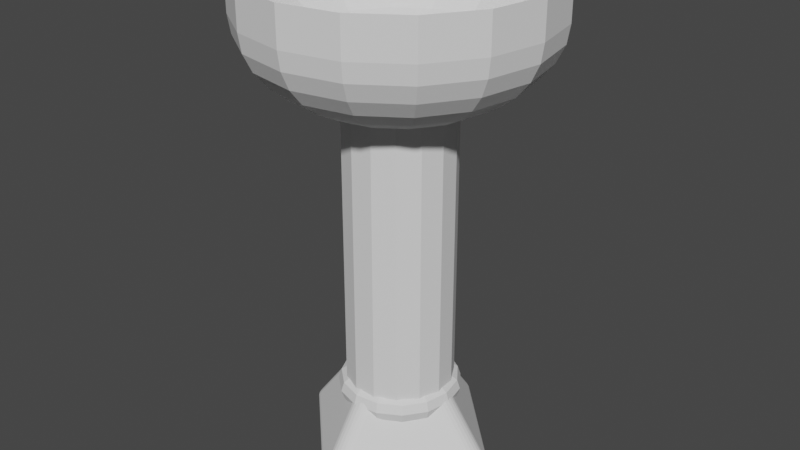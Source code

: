 # Source: recipient.blend  (saved by Blender 2.93.21; exported with 4.5.12 LTS)
import bpy
from mathutils import Matrix  # noqa: F401  (used for matrix-valued properties, if any)

bpy.ops.wm.read_factory_settings(use_empty=True)
scene = bpy.context.scene
scene.name = 'Scene'

# ---- world
world_world = bpy.data.worlds.new('World'); scene.world = world_world
world_world.use_nodes = True; world_world.node_tree.nodes.clear()
_N = world_world.node_tree.nodes; _L = world_world.node_tree.links
n0 = _N.new('ShaderNodeOutputWorld'); n0.name = 'World Output'; n0.location = (300, 300)
n1 = _N.new('ShaderNodeBackground'); n1.name = 'Background'; n1.location = (10, 300)
n1.inputs[0].default_value = (0.05088, 0.05088, 0.05088, 1.0)
_L.new(n1.outputs[0], n0.inputs[0])
n0.is_active_output = True
world_world.color = (0.05088, 0.05088, 0.05088)
world_world.use_sun_shadow = False
world_world.sun_shadow_jitter_overblur = 0.0

# ---- meshes
me_sph_re_001 = bpy.data.meshes.new('Sphère.001')
me_sph_re_001.from_pydata([(0.0, 1.0, -0.2094), (0.0, 0.9808, -0.3335), (0.0, 0.9239, -0.4528), (0.0, 0.8315, -0.5628), (0.0, 0.7071, -0.6592), (0.0, 0.5556, -0.7383), (0.0, 0.3827, -0.7971), (0.0, 0.1951, -0.8333), (0.3827, 0.9239, -0.2094), (0.3753, 0.9061, -0.3335), (0.3536, 0.8536, -0.4528), (0.3182, 0.7682, -0.5628), (0.2706, 0.6533, -0.6592), (0.2126, 0.5133, -0.7383), (0.1464, 0.3536, -0.7971), (0.07466, 0.1802, -0.8333), (0.7071, 0.7071, -0.2094), (0.6935, 0.6935, -0.3335), (0.6533, 0.6533, -0.4528), (0.5879, 0.5879, -0.5628), (0.5, 0.5, -0.6592), (0.3928, 0.3928, -0.7383), (0.2706, 0.2706, -0.7971), (0.1379, 0.1379, -0.8333), (0.9239, 0.3827, -0.2094), (0.9061, 0.3753, -0.3335), (0.8536, 0.3536, -0.4528), (0.7682, 0.3182, -0.5628), (0.6533, 0.2706, -0.6592), (0.5133, 0.2126, -0.7383), (0.3536, 0.1464, -0.7971), (0.1802, 0.07466, -0.8333), (1.0, -2.451e-07, -0.2094), (0.9808, -2.153e-07, -0.3335), (0.9239, -2.153e-07, -0.4528), (0.8315, -1.855e-07, -0.5628), (0.7071, -1.855e-07, -0.6592), (0.5556, -1.259e-07, -0.7383), (0.3827, -1.259e-07, -0.7971), (0.1951, -9.606e-08, -0.8333), (0.9239, -0.3827, -0.2094), (0.9061, -0.3753, -0.3335), (0.8536, -0.3536, -0.4528), (0.7682, -0.3182, -0.5628), (0.6533, -0.2706, -0.6592), (0.5133, -0.2126, -0.7383), (0.3536, -0.1464, -0.7971), (0.1802, -0.07466, -0.8333), (0.7071, -0.7071, -0.2094), (0.6935, -0.6935, -0.3335), (0.6533, -0.6533, -0.4528), (0.5879, -0.5879, -0.5628), (0.5, -0.5, -0.6592), (0.3928, -0.3928, -0.7383), (0.2706, -0.2706, -0.7971), (0.1379, -0.1379, -0.8333), (0.3827, -0.9239, -0.2094), (0.3753, -0.9061, -0.3335), (0.3536, -0.8536, -0.4528), (0.3182, -0.7682, -0.5628), (0.2706, -0.6533, -0.6592), (0.2126, -0.5133, -0.7383), (0.1464, -0.3536, -0.7971), (0.07466, -0.1802, -0.8333), (-2.944e-07, -1.0, -0.2094), (-1.156e-07, -0.9808, -0.3335), (-2.646e-07, -0.9239, -0.4528), (-1.156e-07, -0.8315, -0.5628), (-8.575e-08, -0.7071, -0.6592), (-1.156e-07, -0.5556, -0.7383), (-8.575e-08, -0.3827, -0.7971), (-5.595e-08, -0.1951, -0.8333), (0.0, -8.742e-08, -0.8455), (-0.3827, -0.9239, -0.2094), (-0.3753, -0.9061, -0.3335), (-0.3536, -0.8536, -0.4528), (-0.3182, -0.7682, -0.5628), (-0.2706, -0.6533, -0.6592), (-0.2126, -0.5133, -0.7383), (-0.1464, -0.3536, -0.7971), (-0.07466, -0.1802, -0.8333), (-0.7071, -0.7071, -0.2094), (-0.6935, -0.6935, -0.3335), (-0.6533, -0.6533, -0.4528), (-0.5879, -0.5879, -0.5628), (-0.5, -0.5, -0.6592), (-0.3928, -0.3928, -0.7383), (-0.2706, -0.2706, -0.7971), (-0.1379, -0.1379, -0.8333), (-0.9239, -0.3827, -0.2094), (-0.9061, -0.3753, -0.3335), (-0.8536, -0.3536, -0.4528), (-0.7682, -0.3182, -0.5628), (-0.6533, -0.2706, -0.6592), (-0.5133, -0.2126, -0.7383), (-0.3536, -0.1464, -0.7971), (-0.1802, -0.07466, -0.8333), (-1.0, 3.51e-07, -0.2094), (-0.9808, 1.424e-07, -0.3335), (-0.9239, 2.616e-07, -0.4528), (-0.8315, 1.126e-07, -0.5628), (-0.7071, 8.275e-08, -0.6592), (-0.5556, 1.275e-07, -0.7383), (-0.3827, 6.785e-08, -0.7971), (-0.1951, 7.959e-10, -0.8333), (-0.9239, 0.3827, -0.2094), (-0.9061, 0.3753, -0.3335), (-0.8536, 0.3536, -0.4528), (-0.7682, 0.3182, -0.5628), (-0.6533, 0.2706, -0.6592), (-0.5133, 0.2126, -0.7383), (-0.3536, 0.1464, -0.7971), (-0.1802, 0.07466, -0.8333), (-0.7071, 0.7071, -0.2094), (-0.6935, 0.6935, -0.3335), (-0.6533, 0.6533, -0.4528), (-0.5879, 0.5879, -0.5628), (-0.5, 0.5, -0.6592), (-0.3928, 0.3928, -0.7383), (-0.2706, 0.2706, -0.7971), (-0.1379, 0.1379, -0.8333), (-0.3827, 0.9239, -0.2094), (-0.3753, 0.9061, -0.3335), (-0.3536, 0.8536, -0.4528), (-0.3182, 0.7682, -0.5628), (-0.2706, 0.6533, -0.6592), (-0.2126, 0.5133, -0.7383), (-0.1464, 0.3536, -0.7971), (-0.07466, 0.1802, -0.8333), (1.946e-08, 1.0, 0.04421), (1.946e-08, 0.9808, -0.07989), (1.946e-08, 0.9239, -0.1992), (1.946e-08, 0.8315, -0.3092), (1.946e-08, 0.7071, -0.4056), (1.946e-08, 0.5556, -0.4847), (1.946e-08, 0.3827, -0.5435), (1.946e-08, 0.1951, -0.5797), (0.3827, 0.9239, 0.04421), (0.3753, 0.9061, -0.07989), (0.3536, 0.8536, -0.1992), (0.3182, 0.7682, -0.3092), (0.2706, 0.6533, -0.4056), (0.2126, 0.5133, -0.4847), (0.1464, 0.3536, -0.5435), (0.07466, 0.1802, -0.5797), (0.7071, 0.7071, 0.04421), (0.6935, 0.6935, -0.07989), (0.6533, 0.6533, -0.1992), (0.5879, 0.5879, -0.3092), (0.5, 0.5, -0.4056), (0.3928, 0.3928, -0.4847), (0.2706, 0.2706, -0.5435), (0.1379, 0.1379, -0.5797), (0.9239, 0.3827, 0.04421), (0.9061, 0.3753, -0.07989), (0.8536, 0.3536, -0.1992), (0.7682, 0.3182, -0.3092), (0.6533, 0.2706, -0.4056), (0.5133, 0.2126, -0.4847), (0.3536, 0.1464, -0.5435), (0.1802, 0.07466, -0.5797), (1.0, -2.596e-07, 0.04421), (0.9808, -2.298e-07, -0.07989), (0.9239, -2.298e-07, -0.1992), (0.8315, -2e-07, -0.3092), (0.7071, -2e-07, -0.4056), (0.5556, -1.404e-07, -0.4847), (0.3827, -1.404e-07, -0.5435), (0.1951, -1.106e-07, -0.5797), (0.9239, -0.3827, 0.04421), (0.9061, -0.3753, -0.07989), (0.8536, -0.3536, -0.1992), (0.7682, -0.3182, -0.3092), (0.6533, -0.2706, -0.4056), (0.5133, -0.2126, -0.4847), (0.3536, -0.1464, -0.5435), (0.1802, -0.07466, -0.5797), (0.7071, -0.7071, 0.04421), (0.6935, -0.6935, -0.07989), (0.6533, -0.6533, -0.1992), (0.5879, -0.5879, -0.3092), (0.5, -0.5, -0.4056), (0.3928, -0.3928, -0.4847), (0.2706, -0.2706, -0.5435), (0.1379, -0.1379, -0.5797), (0.3827, -0.9239, 0.04421), (0.3753, -0.9061, -0.07989), (0.3536, -0.8536, -0.1992), (0.3182, -0.7682, -0.3092), (0.2706, -0.6533, -0.4056), (0.2126, -0.5133, -0.4847), (0.1464, -0.3536, -0.5435), (0.07466, -0.1802, -0.5797), (-2.749e-07, -1.0, 0.04421), (-9.61e-08, -0.9808, -0.07989), (-2.451e-07, -0.9239, -0.1992), (-9.61e-08, -0.8315, -0.3092), (-6.629e-08, -0.7071, -0.4056), (-9.61e-08, -0.5556, -0.4847), (-6.629e-08, -0.3827, -0.5435), (-3.649e-08, -0.1951, -0.5797), (1.946e-08, -1.019e-07, -0.5919), (-0.3827, -0.9239, 0.04421), (-0.3753, -0.9061, -0.07989), (-0.3536, -0.8536, -0.1992), (-0.3182, -0.7682, -0.3092), (-0.2706, -0.6533, -0.4056), (-0.2126, -0.5133, -0.4847), (-0.1464, -0.3536, -0.5435), (-0.07466, -0.1802, -0.5797), (-0.7071, -0.7071, 0.04421), (-0.6935, -0.6935, -0.07989), (-0.6533, -0.6533, -0.1992), (-0.5879, -0.5879, -0.3092), (-0.5, -0.5, -0.4056), (-0.3928, -0.3928, -0.4847), (-0.2706, -0.2706, -0.5435), (-0.1379, -0.1379, -0.5797), (-0.9239, -0.3827, 0.04421), (-0.9061, -0.3753, -0.07989), (-0.8536, -0.3536, -0.1992), (-0.7682, -0.3182, -0.3092), (-0.6533, -0.2706, -0.4056), (-0.5133, -0.2126, -0.4847), (-0.3536, -0.1464, -0.5435), (-0.1802, -0.07466, -0.5797), (-1.0, 3.365e-07, 0.04421), (-0.9808, 1.279e-07, -0.07989), (-0.9239, 2.471e-07, -0.1992), (-0.8315, 9.806e-08, -0.3092), (-0.7071, 6.826e-08, -0.4056), (-0.5556, 1.13e-07, -0.4847), (-0.3827, 5.336e-08, -0.5435), (-0.1951, -1.37e-08, -0.5797), (-0.9239, 0.3827, 0.04421), (-0.9061, 0.3753, -0.07989), (-0.8536, 0.3536, -0.1992), (-0.7682, 0.3182, -0.3092), (-0.6533, 0.2706, -0.4056), (-0.5133, 0.2126, -0.4847), (-0.3536, 0.1464, -0.5435), (-0.1802, 0.07466, -0.5797), (-0.7071, 0.7071, 0.04421), (-0.6935, 0.6935, -0.07989), (-0.6533, 0.6533, -0.1992), (-0.5879, 0.5879, -0.3092), (-0.5, 0.5, -0.4056), (-0.3928, 0.3928, -0.4847), (-0.2706, 0.2706, -0.5435), (-0.1379, 0.1379, -0.5797), (-0.3827, 0.9239, 0.04421), (-0.3753, 0.9061, -0.07989), (-0.3536, 0.8536, -0.1992), (-0.3182, 0.7682, -0.3092), (-0.2706, 0.6533, -0.4056), (-0.2126, 0.5133, -0.4847), (-0.1464, 0.3536, -0.5435), (-0.07466, 0.1802, -0.5797)], [], [(2, 10, 9, 1), (3, 11, 10, 2), (4, 12, 11, 3), (5, 13, 12, 4), (6, 14, 13, 5), (7, 15, 14, 6), (72, 15, 7), (1, 9, 8, 0), (72, 23, 15), (9, 17, 16, 8), (10, 18, 17, 9), (11, 19, 18, 10), (12, 20, 19, 11), (13, 21, 20, 12), (14, 22, 21, 13), (15, 23, 22, 14), (21, 29, 28, 20), (22, 30, 29, 21), (23, 31, 30, 22), (72, 31, 23), (17, 25, 24, 16), (18, 26, 25, 17), (19, 27, 26, 18), (20, 28, 27, 19), (26, 34, 33, 25), (27, 35, 34, 26), (28, 36, 35, 27), (29, 37, 36, 28), (30, 38, 37, 29), (31, 39, 38, 30), (72, 39, 31), (25, 33, 32, 24), (38, 46, 45, 37), (39, 47, 46, 38), (72, 47, 39), (33, 41, 40, 32), (34, 42, 41, 33), (35, 43, 42, 34), (36, 44, 43, 35), (37, 45, 44, 36), (42, 50, 49, 41), (43, 51, 50, 42), (44, 52, 51, 43), (45, 53, 52, 44), (46, 54, 53, 45), (47, 55, 54, 46), (72, 55, 47), (41, 49, 48, 40), (54, 62, 61, 53), (55, 63, 62, 54), (72, 63, 55), (49, 57, 56, 48), (50, 58, 57, 49), (51, 59, 58, 50), (52, 60, 59, 51), (53, 61, 60, 52), (59, 67, 66, 58), (60, 68, 67, 59), (61, 69, 68, 60), (62, 70, 69, 61), (63, 71, 70, 62), (72, 71, 63), (57, 65, 64, 56), (58, 66, 65, 57), (71, 80, 79, 70), (72, 80, 71), (65, 74, 73, 64), (66, 75, 74, 65), (67, 76, 75, 66), (68, 77, 76, 67), (69, 78, 77, 68), (70, 79, 78, 69), (76, 84, 83, 75), (77, 85, 84, 76), (78, 86, 85, 77), (79, 87, 86, 78), (80, 88, 87, 79), (72, 88, 80), (74, 82, 81, 73), (75, 83, 82, 74), (88, 96, 95, 87), (72, 96, 88), (82, 90, 89, 81), (83, 91, 90, 82), (84, 92, 91, 83), (85, 93, 92, 84), (86, 94, 93, 85), (87, 95, 94, 86), (93, 101, 100, 92), (94, 102, 101, 93), (95, 103, 102, 94), (96, 104, 103, 95), (72, 104, 96), (90, 98, 97, 89), (91, 99, 98, 90), (92, 100, 99, 91), (72, 112, 104), (98, 106, 105, 97), (99, 107, 106, 98), (100, 108, 107, 99), (101, 109, 108, 100), (102, 110, 109, 101), (103, 111, 110, 102), (104, 112, 111, 103), (110, 118, 117, 109), (111, 119, 118, 110), (112, 120, 119, 111), (72, 120, 112), (106, 114, 113, 105), (107, 115, 114, 106), (108, 116, 115, 107), (109, 117, 116, 108), (114, 122, 121, 113), (115, 123, 122, 114), (116, 124, 123, 115), (117, 125, 124, 116), (118, 126, 125, 117), (119, 127, 126, 118), (120, 128, 127, 119), (72, 128, 120), (126, 5, 4, 125), (127, 6, 5, 126), (128, 7, 6, 127), (72, 7, 128), (122, 1, 0, 121), (123, 2, 1, 122), (124, 3, 2, 123), (125, 4, 3, 124), (131, 130, 138, 139), (132, 131, 139, 140), (133, 132, 140, 141), (134, 133, 141, 142), (135, 134, 142, 143), (136, 135, 143, 144), (201, 136, 144), (130, 129, 137, 138), (201, 144, 152), (138, 137, 145, 146), (139, 138, 146, 147), (140, 139, 147, 148), (141, 140, 148, 149), (142, 141, 149, 150), (143, 142, 150, 151), (144, 143, 151, 152), (150, 149, 157, 158), (151, 150, 158, 159), (152, 151, 159, 160), (201, 152, 160), (146, 145, 153, 154), (147, 146, 154, 155), (148, 147, 155, 156), (149, 148, 156, 157), (155, 154, 162, 163), (156, 155, 163, 164), (157, 156, 164, 165), (158, 157, 165, 166), (159, 158, 166, 167), (160, 159, 167, 168), (201, 160, 168), (154, 153, 161, 162), (167, 166, 174, 175), (168, 167, 175, 176), (201, 168, 176), (162, 161, 169, 170), (163, 162, 170, 171), (164, 163, 171, 172), (165, 164, 172, 173), (166, 165, 173, 174), (171, 170, 178, 179), (172, 171, 179, 180), (173, 172, 180, 181), (174, 173, 181, 182), (175, 174, 182, 183), (176, 175, 183, 184), (201, 176, 184), (170, 169, 177, 178), (183, 182, 190, 191), (184, 183, 191, 192), (201, 184, 192), (178, 177, 185, 186), (179, 178, 186, 187), (180, 179, 187, 188), (181, 180, 188, 189), (182, 181, 189, 190), (188, 187, 195, 196), (189, 188, 196, 197), (190, 189, 197, 198), (191, 190, 198, 199), (192, 191, 199, 200), (201, 192, 200), (186, 185, 193, 194), (187, 186, 194, 195), (200, 199, 208, 209), (201, 200, 209), (194, 193, 202, 203), (195, 194, 203, 204), (196, 195, 204, 205), (197, 196, 205, 206), (198, 197, 206, 207), (199, 198, 207, 208), (205, 204, 212, 213), (206, 205, 213, 214), (207, 206, 214, 215), (208, 207, 215, 216), (209, 208, 216, 217), (201, 209, 217), (203, 202, 210, 211), (204, 203, 211, 212), (217, 216, 224, 225), (201, 217, 225), (211, 210, 218, 219), (212, 211, 219, 220), (213, 212, 220, 221), (214, 213, 221, 222), (215, 214, 222, 223), (216, 215, 223, 224), (222, 221, 229, 230), (223, 222, 230, 231), (224, 223, 231, 232), (225, 224, 232, 233), (201, 225, 233), (219, 218, 226, 227), (220, 219, 227, 228), (221, 220, 228, 229), (201, 233, 241), (227, 226, 234, 235), (228, 227, 235, 236), (229, 228, 236, 237), (230, 229, 237, 238), (231, 230, 238, 239), (232, 231, 239, 240), (233, 232, 240, 241), (239, 238, 246, 247), (240, 239, 247, 248), (241, 240, 248, 249), (201, 241, 249), (235, 234, 242, 243), (236, 235, 243, 244), (237, 236, 244, 245), (238, 237, 245, 246), (243, 242, 250, 251), (244, 243, 251, 252), (245, 244, 252, 253), (246, 245, 253, 254), (247, 246, 254, 255), (248, 247, 255, 256), (249, 248, 256, 257), (201, 249, 257), (255, 254, 133, 134), (256, 255, 134, 135), (257, 256, 135, 136), (201, 257, 136), (251, 250, 129, 130), (252, 251, 130, 131), (253, 252, 131, 132), (254, 253, 132, 133), (8, 16, 145, 137), (32, 40, 169, 161), (48, 56, 185, 177), (16, 24, 153, 145), (64, 73, 202, 193), (113, 121, 250, 242), (81, 89, 218, 210), (97, 105, 234, 226), (0, 8, 137, 129), (105, 113, 242, 234), (24, 32, 161, 153), (40, 48, 177, 169), (89, 97, 226, 218), (56, 64, 193, 185), (121, 0, 129, 250), (73, 81, 210, 202)])
_uv = me_sph_re_001.uv_layers.new(name='CarteUV')
_uv.uv.foreach_set('vector', [0.75, 0.375, 0.6875, 0.375, 0.6875, 0.4375, 0.75, 0.4375, 0.75, 0.3125, 0.6875, 0.3125, 0.6875, 0.375, 0.75, 0.375, 0.75, 0.25, 0.6875, 0.25, 0.6875, 0.3125, 0.75, 0.3125, 0.75, 0.1875, 0.6875, 0.1875, 0.6875, 0.25, 0.75, 0.25, 0.75, 0.125, 0.6875, 0.125, 0.6875, 0.1875, 0.75, 0.1875, 0.75, 0.0625, 0.6875, 0.0625, 0.6875, 0.125, 0.75, 0.125, 0.7188, 0.0, 0.6875, 0.0625, 0.75, 0.0625, 0.75, 0.4375, 0.6875, 0.4375, 0.6875, 0.5, 0.75, 0.5, 0.6562, 0.0, 0.625, 0.0625, 0.6875, 0.0625, 0.6875, 0.4375, 0.625, 0.4375, 0.625, 0.5, 0.6875, 0.5, 0.6875, 0.375, 0.625, 0.375, 0.625, 0.4375, 0.6875, 0.4375, 0.6875, 0.3125, 0.625, 0.3125, 0.625, 0.375, 0.6875, 0.375, 0.6875, 0.25, 0.625, 0.25, 0.625, 0.3125, 0.6875, 0.3125, 0.6875, 0.1875, 0.625, 0.1875, 0.625, 0.25, 0.6875, 0.25, 0.6875, 0.125, 0.625, 0.125, 0.625, 0.1875, 0.6875, 0.1875, 0.6875, 0.0625, 0.625, 0.0625, 0.625, 0.125, 0.6875, 0.125, 0.625, 0.1875, 0.5625, 0.1875, 0.5625, 0.25, 0.625, 0.25, 0.625, 0.125, 0.5625, 0.125, 0.5625, 0.1875, 0.625, 0.1875, 0.625, 0.0625, 0.5625, 0.0625, 0.5625, 0.125, 0.625, 0.125, 0.5937, 0.0, 0.5625, 0.0625, 0.625, 0.0625, 0.625, 0.4375, 0.5625, 0.4375, 0.5625, 0.5, 0.625, 0.5, 0.625, 0.375, 0.5625, 0.375, 0.5625, 0.4375, 0.625, 0.4375, 0.625, 0.3125, 0.5625, 0.3125, 0.5625, 0.375, 0.625, 0.375, 0.625, 0.25, 0.5625, 0.25, 0.5625, 0.3125, 0.625, 0.3125, 0.5625, 0.375, 0.5, 0.375, 0.5, 0.4375, 0.5625, 0.4375, 0.5625, 0.3125, 0.5, 0.3125, 0.5, 0.375, 0.5625, 0.375, 0.5625, 0.25, 0.5, 0.25, 0.5, 0.3125, 0.5625, 0.3125, 0.5625, 0.1875, 0.5, 0.1875, 0.5, 0.25, 0.5625, 0.25, 0.5625, 0.125, 0.5, 0.125, 0.5, 0.1875, 0.5625, 0.1875, 0.5625, 0.0625, 0.5, 0.0625, 0.5, 0.125, 0.5625, 0.125, 0.5312, 0.0, 0.5, 0.0625, 0.5625, 0.0625, 0.5625, 0.4375, 0.5, 0.4375, 0.5, 0.5, 0.5625, 0.5, 0.5, 0.125, 0.4375, 0.125, 0.4375, 0.1875, 0.5, 0.1875, 0.5, 0.0625, 0.4375, 0.0625, 0.4375, 0.125, 0.5, 0.125, 0.4687, 0.0, 0.4375, 0.0625, 0.5, 0.0625, 0.5, 0.4375, 0.4375, 0.4375, 0.4375, 0.5, 0.5, 0.5, 0.5, 0.375, 0.4375, 0.375, 0.4375, 0.4375, 0.5, 0.4375, 0.5, 0.3125, 0.4375, 0.3125, 0.4375, 0.375, 0.5, 0.375, 0.5, 0.25, 0.4375, 0.25, 0.4375, 0.3125, 0.5, 0.3125, 0.5, 0.1875, 0.4375, 0.1875, 0.4375, 0.25, 0.5, 0.25, 0.4375, 0.375, 0.375, 0.375, 0.375, 0.4375, 0.4375, 0.4375, 0.4375, 0.3125, 0.375, 0.3125, 0.375, 0.375, 0.4375, 0.375, 0.4375, 0.25, 0.375, 0.25, 0.375, 0.3125, 0.4375, 0.3125, 0.4375, 0.1875, 0.375, 0.1875, 0.375, 0.25, 0.4375, 0.25, 0.4375, 0.125, 0.375, 0.125, 0.375, 0.1875, 0.4375, 0.1875, 0.4375, 0.0625, 0.375, 0.0625, 0.375, 0.125, 0.4375, 0.125, 0.4062, 0.0, 0.375, 0.0625, 0.4375, 0.0625, 0.4375, 0.4375, 0.375, 0.4375, 0.375, 0.5, 0.4375, 0.5, 0.375, 0.125, 0.3125, 0.125, 0.3125, 0.1875, 0.375, 0.1875, 0.375, 0.0625, 0.3125, 0.0625, 0.3125, 0.125, 0.375, 0.125, 0.3437, 0.0, 0.3125, 0.0625, 0.375, 0.0625, 0.375, 0.4375, 0.3125, 0.4375, 0.3125, 0.5, 0.375, 0.5, 0.375, 0.375, 0.3125, 0.375, 0.3125, 0.4375, 0.375, 0.4375, 0.375, 0.3125, 0.3125, 0.3125, 0.3125, 0.375, 0.375, 0.375, 0.375, 0.25, 0.3125, 0.25, 0.3125, 0.3125, 0.375, 0.3125, 0.375, 0.1875, 0.3125, 0.1875, 0.3125, 0.25, 0.375, 0.25, 0.3125, 0.3125, 0.25, 0.3125, 0.25, 0.375, 0.3125, 0.375, 0.3125, 0.25, 0.25, 0.25, 0.25, 0.3125, 0.3125, 0.3125, 0.3125, 0.1875, 0.25, 0.1875, 0.25, 0.25, 0.3125, 0.25, 0.3125, 0.125, 0.25, 0.125, 0.25, 0.1875, 0.3125, 0.1875, 0.3125, 0.0625, 0.25, 0.0625, 0.25, 0.125, 0.3125, 0.125, 0.2812, 0.0, 0.25, 0.0625, 0.3125, 0.0625, 0.3125, 0.4375, 0.25, 0.4375, 0.25, 0.5, 0.3125, 0.5, 0.3125, 0.375, 0.25, 0.375, 0.25, 0.4375, 0.3125, 0.4375, 0.25, 0.0625, 0.1875, 0.0625, 0.1875, 0.125, 0.25, 0.125, 0.2188, 0.0, 0.1875, 0.0625, 0.25, 0.0625, 0.25, 0.4375, 0.1875, 0.4375, 0.1875, 0.5, 0.25, 0.5, 0.25, 0.375, 0.1875, 0.375, 0.1875, 0.4375, 0.25, 0.4375, 0.25, 0.3125, 0.1875, 0.3125, 0.1875, 0.375, 0.25, 0.375, 0.25, 0.25, 0.1875, 0.25, 0.1875, 0.3125, 0.25, 0.3125, 0.25, 0.1875, 0.1875, 0.1875, 0.1875, 0.25, 0.25, 0.25, 0.25, 0.125, 0.1875, 0.125, 0.1875, 0.1875, 0.25, 0.1875, 0.1875, 0.3125, 0.125, 0.3125, 0.125, 0.375, 0.1875, 0.375, 0.1875, 0.25, 0.125, 0.25, 0.125, 0.3125, 0.1875, 0.3125, 0.1875, 0.1875, 0.125, 0.1875, 0.125, 0.25, 0.1875, 0.25, 0.1875, 0.125, 0.125, 0.125, 0.125, 0.1875, 0.1875, 0.1875, 0.1875, 0.0625, 0.125, 0.0625, 0.125, 0.125, 0.1875, 0.125, 0.1563, 0.0, 0.125, 0.0625, 0.1875, 0.0625, 0.1875, 0.4375, 0.125, 0.4375, 0.125, 0.5, 0.1875, 0.5, 0.1875, 0.375, 0.125, 0.375, 0.125, 0.4375, 0.1875, 0.4375, 0.125, 0.0625, 0.0625, 0.0625, 0.0625, 0.125, 0.125, 0.125, 0.09375, 0.0, 0.0625, 0.0625, 0.125, 0.0625, 0.125, 0.4375, 0.0625, 0.4375, 0.0625, 0.5, 0.125, 0.5, 0.125, 0.375, 0.0625, 0.375, 0.0625, 0.4375, 0.125, 0.4375, 0.125, 0.3125, 0.0625, 0.3125, 0.0625, 0.375, 0.125, 0.375, 0.125, 0.25, 0.0625, 0.25, 0.0625, 0.3125, 0.125, 0.3125, 0.125, 0.1875, 0.0625, 0.1875, 0.0625, 0.25, 0.125, 0.25, 0.125, 0.125, 0.0625, 0.125, 0.0625, 0.1875, 0.125, 0.1875, 0.0625, 0.25, 0.0, 0.25, 0.0, 0.3125, 0.0625, 0.3125, 0.0625, 0.1875, 0.0, 0.1875, 0.0, 0.25, 0.0625, 0.25, 0.0625, 0.125, 0.0, 0.125, 0.0, 0.1875, 0.0625, 0.1875, 0.0625, 0.0625, 0.0, 0.0625, 0.0, 0.125, 0.0625, 0.125, 0.03125, 0.0, 0.0, 0.0625, 0.0625, 0.0625, 0.0625, 0.4375, 0.0, 0.4375, 0.0, 0.5, 0.0625, 0.5, 0.0625, 0.375, 0.0, 0.375, 0.0, 0.4375, 0.0625, 0.4375, 0.0625, 0.3125, 0.0, 0.3125, 0.0, 0.375, 0.0625, 0.375, 0.9688, 0.0, 0.9375, 0.0625, 1.0, 0.0625, 1.0, 0.4375, 0.9375, 0.4375, 0.9375, 0.5, 1.0, 0.5, 1.0, 0.375, 0.9375, 0.375, 0.9375, 0.4375, 1.0, 0.4375, 1.0, 0.3125, 0.9375, 0.3125, 0.9375, 0.375, 1.0, 0.375, 1.0, 0.25, 0.9375, 0.25, 0.9375, 0.3125, 1.0, 0.3125, 1.0, 0.1875, 0.9375, 0.1875, 0.9375, 0.25, 1.0, 0.25, 1.0, 0.125, 0.9375, 0.125, 0.9375, 0.1875, 1.0, 0.1875, 1.0, 0.0625, 0.9375, 0.0625, 0.9375, 0.125, 1.0, 0.125, 0.9375, 0.1875, 0.875, 0.1875, 0.875, 0.25, 0.9375, 0.25, 0.9375, 0.125, 0.875, 0.125, 0.875, 0.1875, 0.9375, 0.1875, 0.9375, 0.0625, 0.875, 0.0625, 0.875, 0.125, 0.9375, 0.125, 0.9062, 0.0, 0.875, 0.0625, 0.9375, 0.0625, 0.9375, 0.4375, 0.875, 0.4375, 0.875, 0.5, 0.9375, 0.5, 0.9375, 0.375, 0.875, 0.375, 0.875, 0.4375, 0.9375, 0.4375, 0.9375, 0.3125, 0.875, 0.3125, 0.875, 0.375, 0.9375, 0.375, 0.9375, 0.25, 0.875, 0.25, 0.875, 0.3125, 0.9375, 0.3125, 0.875, 0.4375, 0.8125, 0.4375, 0.8125, 0.5, 0.875, 0.5, 0.875, 0.375, 0.8125, 0.375, 0.8125, 0.4375, 0.875, 0.4375, 0.875, 0.3125, 0.8125, 0.3125, 0.8125, 0.375, 0.875, 0.375, 0.875, 0.25, 0.8125, 0.25, 0.8125, 0.3125, 0.875, 0.3125, 0.875, 0.1875, 0.8125, 0.1875, 0.8125, 0.25, 0.875, 0.25, 0.875, 0.125, 0.8125, 0.125, 0.8125, 0.1875, 0.875, 0.1875, 0.875, 0.0625, 0.8125, 0.0625, 0.8125, 0.125, 0.875, 0.125, 0.8438, 0.0, 0.8125, 0.0625, 0.875, 0.0625, 0.8125, 0.1875, 0.75, 0.1875, 0.75, 0.25, 0.8125, 0.25, 0.8125, 0.125, 0.75, 0.125, 0.75, 0.1875, 0.8125, 0.1875, 0.8125, 0.0625, 0.75, 0.0625, 0.75, 0.125, 0.8125, 0.125, 0.7812, 0.0, 0.75, 0.0625, 0.8125, 0.0625, 0.8125, 0.4375, 0.75, 0.4375, 0.75, 0.5, 0.8125, 0.5, 0.8125, 0.375, 0.75, 0.375, 0.75, 0.4375, 0.8125, 0.4375, 0.8125, 0.3125, 0.75, 0.3125, 0.75, 0.375, 0.8125, 0.375, 0.8125, 0.25, 0.75, 0.25, 0.75, 0.3125, 0.8125, 0.3125, 0.75, 0.375, 0.75, 0.4375, 0.6875, 0.4375, 0.6875, 0.375, 0.75, 0.3125, 0.75, 0.375, 0.6875, 0.375, 0.6875, 0.3125, 0.75, 0.25, 0.75, 0.3125, 0.6875, 0.3125, 0.6875, 0.25, 0.75, 0.1875, 0.75, 0.25, 0.6875, 0.25, 0.6875, 0.1875, 0.75, 0.125, 0.75, 0.1875, 0.6875, 0.1875, 0.6875, 0.125, 0.75, 0.0625, 0.75, 0.125, 0.6875, 0.125, 0.6875, 0.0625, 0.7188, 0.0, 0.75, 0.0625, 0.6875, 0.0625, 0.75, 0.4375, 0.75, 0.5, 0.6875, 0.5, 0.6875, 0.4375, 0.6562, 0.0, 0.6875, 0.0625, 0.625, 0.0625, 0.6875, 0.4375, 0.6875, 0.5, 0.625, 0.5, 0.625, 0.4375, 0.6875, 0.375, 0.6875, 0.4375, 0.625, 0.4375, 0.625, 0.375, 0.6875, 0.3125, 0.6875, 0.375, 0.625, 0.375, 0.625, 0.3125, 0.6875, 0.25, 0.6875, 0.3125, 0.625, 0.3125, 0.625, 0.25, 0.6875, 0.1875, 0.6875, 0.25, 0.625, 0.25, 0.625, 0.1875, 0.6875, 0.125, 0.6875, 0.1875, 0.625, 0.1875, 0.625, 0.125, 0.6875, 0.0625, 0.6875, 0.125, 0.625, 0.125, 0.625, 0.0625, 0.625, 0.1875, 0.625, 0.25, 0.5625, 0.25, 0.5625, 0.1875, 0.625, 0.125, 0.625, 0.1875, 0.5625, 0.1875, 0.5625, 0.125, 0.625, 0.0625, 0.625, 0.125, 0.5625, 0.125, 0.5625, 0.0625, 0.5937, 0.0, 0.625, 0.0625, 0.5625, 0.0625, 0.625, 0.4375, 0.625, 0.5, 0.5625, 0.5, 0.5625, 0.4375, 0.625, 0.375, 0.625, 0.4375, 0.5625, 0.4375, 0.5625, 0.375, 0.625, 0.3125, 0.625, 0.375, 0.5625, 0.375, 0.5625, 0.3125, 0.625, 0.25, 0.625, 0.3125, 0.5625, 0.3125, 0.5625, 0.25, 0.5625, 0.375, 0.5625, 0.4375, 0.5, 0.4375, 0.5, 0.375, 0.5625, 0.3125, 0.5625, 0.375, 0.5, 0.375, 0.5, 0.3125, 0.5625, 0.25, 0.5625, 0.3125, 0.5, 0.3125, 0.5, 0.25, 0.5625, 0.1875, 0.5625, 0.25, 0.5, 0.25, 0.5, 0.1875, 0.5625, 0.125, 0.5625, 0.1875, 0.5, 0.1875, 0.5, 0.125, 0.5625, 0.0625, 0.5625, 0.125, 0.5, 0.125, 0.5, 0.0625, 0.5312, 0.0, 0.5625, 0.0625, 0.5, 0.0625, 0.5625, 0.4375, 0.5625, 0.5, 0.5, 0.5, 0.5, 0.4375, 0.5, 0.125, 0.5, 0.1875, 0.4375, 0.1875, 0.4375, 0.125, 0.5, 0.0625, 0.5, 0.125, 0.4375, 0.125, 0.4375, 0.0625, 0.4687, 0.0, 0.5, 0.0625, 0.4375, 0.0625, 0.5, 0.4375, 0.5, 0.5, 0.4375, 0.5, 0.4375, 0.4375, 0.5, 0.375, 0.5, 0.4375, 0.4375, 0.4375, 0.4375, 0.375, 0.5, 0.3125, 0.5, 0.375, 0.4375, 0.375, 0.4375, 0.3125, 0.5, 0.25, 0.5, 0.3125, 0.4375, 0.3125, 0.4375, 0.25, 0.5, 0.1875, 0.5, 0.25, 0.4375, 0.25, 0.4375, 0.1875, 0.4375, 0.375, 0.4375, 0.4375, 0.375, 0.4375, 0.375, 0.375, 0.4375, 0.3125, 0.4375, 0.375, 0.375, 0.375, 0.375, 0.3125, 0.4375, 0.25, 0.4375, 0.3125, 0.375, 0.3125, 0.375, 0.25, 0.4375, 0.1875, 0.4375, 0.25, 0.375, 0.25, 0.375, 0.1875, 0.4375, 0.125, 0.4375, 0.1875, 0.375, 0.1875, 0.375, 0.125, 0.4375, 0.0625, 0.4375, 0.125, 0.375, 0.125, 0.375, 0.0625, 0.4062, 0.0, 0.4375, 0.0625, 0.375, 0.0625, 0.4375, 0.4375, 0.4375, 0.5, 0.375, 0.5, 0.375, 0.4375, 0.375, 0.125, 0.375, 0.1875, 0.3125, 0.1875, 0.3125, 0.125, 0.375, 0.0625, 0.375, 0.125, 0.3125, 0.125, 0.3125, 0.0625, 0.3437, 0.0, 0.375, 0.0625, 0.3125, 0.0625, 0.375, 0.4375, 0.375, 0.5, 0.3125, 0.5, 0.3125, 0.4375, 0.375, 0.375, 0.375, 0.4375, 0.3125, 0.4375, 0.3125, 0.375, 0.375, 0.3125, 0.375, 0.375, 0.3125, 0.375, 0.3125, 0.3125, 0.375, 0.25, 0.375, 0.3125, 0.3125, 0.3125, 0.3125, 0.25, 0.375, 0.1875, 0.375, 0.25, 0.3125, 0.25, 0.3125, 0.1875, 0.3125, 0.3125, 0.3125, 0.375, 0.25, 0.375, 0.25, 0.3125, 0.3125, 0.25, 0.3125, 0.3125, 0.25, 0.3125, 0.25, 0.25, 0.3125, 0.1875, 0.3125, 0.25, 0.25, 0.25, 0.25, 0.1875, 0.3125, 0.125, 0.3125, 0.1875, 0.25, 0.1875, 0.25, 0.125, 0.3125, 0.0625, 0.3125, 0.125, 0.25, 0.125, 0.25, 0.0625, 0.2812, 0.0, 0.3125, 0.0625, 0.25, 0.0625, 0.3125, 0.4375, 0.3125, 0.5, 0.25, 0.5, 0.25, 0.4375, 0.3125, 0.375, 0.3125, 0.4375, 0.25, 0.4375, 0.25, 0.375, 0.25, 0.0625, 0.25, 0.125, 0.1875, 0.125, 0.1875, 0.0625, 0.2188, 0.0, 0.25, 0.0625, 0.1875, 0.0625, 0.25, 0.4375, 0.25, 0.5, 0.1875, 0.5, 0.1875, 0.4375, 0.25, 0.375, 0.25, 0.4375, 0.1875, 0.4375, 0.1875, 0.375, 0.25, 0.3125, 0.25, 0.375, 0.1875, 0.375, 0.1875, 0.3125, 0.25, 0.25, 0.25, 0.3125, 0.1875, 0.3125, 0.1875, 0.25, 0.25, 0.1875, 0.25, 0.25, 0.1875, 0.25, 0.1875, 0.1875, 0.25, 0.125, 0.25, 0.1875, 0.1875, 0.1875, 0.1875, 0.125, 0.1875, 0.3125, 0.1875, 0.375, 0.125, 0.375, 0.125, 0.3125, 0.1875, 0.25, 0.1875, 0.3125, 0.125, 0.3125, 0.125, 0.25, 0.1875, 0.1875, 0.1875, 0.25, 0.125, 0.25, 0.125, 0.1875, 0.1875, 0.125, 0.1875, 0.1875, 0.125, 0.1875, 0.125, 0.125, 0.1875, 0.0625, 0.1875, 0.125, 0.125, 0.125, 0.125, 0.0625, 0.1563, 0.0, 0.1875, 0.0625, 0.125, 0.0625, 0.1875, 0.4375, 0.1875, 0.5, 0.125, 0.5, 0.125, 0.4375, 0.1875, 0.375, 0.1875, 0.4375, 0.125, 0.4375, 0.125, 0.375, 0.125, 0.0625, 0.125, 0.125, 0.0625, 0.125, 0.0625, 0.0625, 0.09375, 0.0, 0.125, 0.0625, 0.0625, 0.0625, 0.125, 0.4375, 0.125, 0.5, 0.0625, 0.5, 0.0625, 0.4375, 0.125, 0.375, 0.125, 0.4375, 0.0625, 0.4375, 0.0625, 0.375, 0.125, 0.3125, 0.125, 0.375, 0.0625, 0.375, 0.0625, 0.3125, 0.125, 0.25, 0.125, 0.3125, 0.0625, 0.3125, 0.0625, 0.25, 0.125, 0.1875, 0.125, 0.25, 0.0625, 0.25, 0.0625, 0.1875, 0.125, 0.125, 0.125, 0.1875, 0.0625, 0.1875, 0.0625, 0.125, 0.0625, 0.25, 0.0625, 0.3125, 0.0, 0.3125, 0.0, 0.25, 0.0625, 0.1875, 0.0625, 0.25, 0.0, 0.25, 0.0, 0.1875, 0.0625, 0.125, 0.0625, 0.1875, 0.0, 0.1875, 0.0, 0.125, 0.0625, 0.0625, 0.0625, 0.125, 0.0, 0.125, 0.0, 0.0625, 0.03125, 0.0, 0.0625, 0.0625, 0.0, 0.0625, 0.0625, 0.4375, 0.0625, 0.5, 0.0, 0.5, 0.0, 0.4375, 0.0625, 0.375, 0.0625, 0.4375, 0.0, 0.4375, 0.0, 0.375, 0.0625, 0.3125, 0.0625, 0.375, 0.0, 0.375, 0.0, 0.3125, 0.9688, 0.0, 1.0, 0.0625, 0.9375, 0.0625, 1.0, 0.4375, 1.0, 0.5, 0.9375, 0.5, 0.9375, 0.4375, 1.0, 0.375, 1.0, 0.4375, 0.9375, 0.4375, 0.9375, 0.375, 1.0, 0.3125, 1.0, 0.375, 0.9375, 0.375, 0.9375, 0.3125, 1.0, 0.25, 1.0, 0.3125, 0.9375, 0.3125, 0.9375, 0.25, 1.0, 0.1875, 1.0, 0.25, 0.9375, 0.25, 0.9375, 0.1875, 1.0, 0.125, 1.0, 0.1875, 0.9375, 0.1875, 0.9375, 0.125, 1.0, 0.0625, 1.0, 0.125, 0.9375, 0.125, 0.9375, 0.0625, 0.9375, 0.1875, 0.9375, 0.25, 0.875, 0.25, 0.875, 0.1875, 0.9375, 0.125, 0.9375, 0.1875, 0.875, 0.1875, 0.875, 0.125, 0.9375, 0.0625, 0.9375, 0.125, 0.875, 0.125, 0.875, 0.0625, 0.9062, 0.0, 0.9375, 0.0625, 0.875, 0.0625, 0.9375, 0.4375, 0.9375, 0.5, 0.875, 0.5, 0.875, 0.4375, 0.9375, 0.375, 0.9375, 0.4375, 0.875, 0.4375, 0.875, 0.375, 0.9375, 0.3125, 0.9375, 0.375, 0.875, 0.375, 0.875, 0.3125, 0.9375, 0.25, 0.9375, 0.3125, 0.875, 0.3125, 0.875, 0.25, 0.875, 0.4375, 0.875, 0.5, 0.8125, 0.5, 0.8125, 0.4375, 0.875, 0.375, 0.875, 0.4375, 0.8125, 0.4375, 0.8125, 0.375, 0.875, 0.3125, 0.875, 0.375, 0.8125, 0.375, 0.8125, 0.3125, 0.875, 0.25, 0.875, 0.3125, 0.8125, 0.3125, 0.8125, 0.25, 0.875, 0.1875, 0.875, 0.25, 0.8125, 0.25, 0.8125, 0.1875, 0.875, 0.125, 0.875, 0.1875, 0.8125, 0.1875, 0.8125, 0.125, 0.875, 0.0625, 0.875, 0.125, 0.8125, 0.125, 0.8125, 0.0625, 0.8438, 0.0, 0.875, 0.0625, 0.8125, 0.0625, 0.8125, 0.1875, 0.8125, 0.25, 0.75, 0.25, 0.75, 0.1875, 0.8125, 0.125, 0.8125, 0.1875, 0.75, 0.1875, 0.75, 0.125, 0.8125, 0.0625, 0.8125, 0.125, 0.75, 0.125, 0.75, 0.0625, 0.7812, 0.0, 0.8125, 0.0625, 0.75, 0.0625, 0.8125, 0.4375, 0.8125, 0.5, 0.75, 0.5, 0.75, 0.4375, 0.8125, 0.375, 0.8125, 0.4375, 0.75, 0.4375, 0.75, 0.375, 0.8125, 0.3125, 0.8125, 0.375, 0.75, 0.375, 0.75, 0.3125, 0.8125, 0.25, 0.8125, 0.3125, 0.75, 0.3125, 0.75, 0.25, 0.6875, 0.5, 0.625, 0.5, 0.625, 0.5, 0.6875, 0.5, 0.5, 0.5, 0.4375, 0.5, 0.4375, 0.5, 0.5, 0.5, 0.375, 0.5, 0.3125, 0.5, 0.3125, 0.5, 0.375, 0.5, 0.625, 0.5, 0.5625, 0.5, 0.5625, 0.5, 0.625, 0.5, 0.25, 0.5, 0.1875, 0.5, 0.1875, 0.5, 0.25, 0.5, 0.875, 0.5, 0.8125, 0.5, 0.8125, 0.5, 0.875, 0.5, 0.125, 0.5, 0.0625, 0.5, 0.0625, 0.5, 0.125, 0.5, 1.0, 0.5, 0.9375, 0.5, 0.9375, 0.5, 1.0, 0.5, 0.75, 0.5, 0.6875, 0.5, 0.6875, 0.5, 0.75, 0.5, 0.9375, 0.5, 0.875, 0.5, 0.875, 0.5, 0.9375, 0.5, 0.5625, 0.5, 0.5, 0.5, 0.5, 0.5, 0.5625, 0.5, 0.4375, 0.5, 0.375, 0.5, 0.375, 0.5, 0.4375, 0.5, 0.0625, 0.5, 0.0, 0.5, 0.0, 0.5, 0.0625, 0.5, 0.3125, 0.5, 0.25, 0.5, 0.25, 0.5, 0.3125, 0.5, 0.8125, 0.5, 0.75, 0.5, 0.75, 0.5, 0.8125, 0.5, 0.1875, 0.5, 0.125, 0.5, 0.125, 0.5, 0.1875, 0.5])
me_sph_re_001.use_remesh_fix_poles = True
me_sph_re_001.use_remesh_preserve_attributes = False
me_sph_re_001.update()
me_torus = bpy.data.meshes.new('Torus')
me_torus.from_pydata([(0.47, 0.0, 0.0), (0.4471, 0.0, 0.07053), (0.3871, 0.0, 0.1141), (0.3129, 0.0, 0.1141), (0.2529, 0.0, 0.07053), (0.23, 0.0, 1.47e-17), (0.2529, 0.0, -0.07053), (0.3129, 0.0, -0.1141), (0.3871, 0.0, -0.1141), (0.4471, 0.0, -0.07053), (0.4294, 0.1912, 0.0), (0.4084, 0.1818, 0.07053), (0.3536, 0.1574, 0.1141), (0.2859, 0.1273, 0.1141), (0.2311, 0.1029, 0.07053), (0.2101, 0.09355, 1.47e-17), (0.2311, 0.1029, -0.07053), (0.2859, 0.1273, -0.1141), (0.3536, 0.1574, -0.1141), (0.4084, 0.1818, -0.07053), (0.3145, 0.3493, 0.0), (0.2992, 0.3322, 0.07053), (0.259, 0.2877, 0.1141), (0.2094, 0.2325, 0.1141), (0.1692, 0.188, 0.07053), (0.1539, 0.1709, 1.47e-17), (0.1692, 0.188, -0.07053), (0.2094, 0.2325, -0.1141), (0.259, 0.2877, -0.1141), (0.2992, 0.3322, -0.07053), (0.1452, 0.447, 0.0), (0.1382, 0.4252, 0.07053), (0.1196, 0.3681, 0.1141), (0.0967, 0.2976, 0.1141), (0.07816, 0.2405, 0.07053), (0.07107, 0.2187, 1.47e-17), (0.07816, 0.2405, -0.07053), (0.0967, 0.2976, -0.1141), (0.1196, 0.3681, -0.1141), (0.1382, 0.4252, -0.07053), (-0.04913, 0.4674, 0.0), (-0.04673, 0.4446, 0.07053), (-0.04046, 0.385, 0.1141), (-0.03271, 0.3112, 0.1141), (-0.02644, 0.2515, 0.07053), (-0.02404, 0.2287, 1.47e-17), (-0.02644, 0.2515, -0.07053), (-0.03271, 0.3112, -0.1141), (-0.04046, 0.385, -0.1141), (-0.04673, 0.4446, -0.07053), (-0.235, 0.407, 0.0), (-0.2235, 0.3872, 0.07053), (-0.1935, 0.3352, 0.1141), (-0.1565, 0.271, 0.1141), (-0.1265, 0.219, 0.07053), (-0.115, 0.1992, 1.47e-17), (-0.1265, 0.219, -0.07053), (-0.1565, 0.271, -0.1141), (-0.1935, 0.3352, -0.1141), (-0.2235, 0.3872, -0.07053), (-0.3802, 0.2763, 0.0), (-0.3617, 0.2628, 0.07053), (-0.3132, 0.2275, 0.1141), (-0.2532, 0.1839, 0.1141), (-0.2046, 0.1487, 0.07053), (-0.1861, 0.1352, 1.47e-17), (-0.2046, 0.1487, -0.07053), (-0.2532, 0.1839, -0.1141), (-0.3132, 0.2275, -0.1141), (-0.3617, 0.2628, -0.07053), (-0.4597, 0.09772, 0.0), (-0.4373, 0.09295, 0.07053), (-0.3786, 0.08048, 0.1141), (-0.3061, 0.06506, 0.1141), (-0.2474, 0.05258, 0.07053), (-0.225, 0.04782, 1.47e-17), (-0.2474, 0.05258, -0.07053), (-0.3061, 0.06506, -0.1141), (-0.3786, 0.08048, -0.1141), (-0.4373, 0.09295, -0.07053), (-0.4597, -0.09772, 0.0), (-0.4373, -0.09295, 0.07053), (-0.3786, -0.08048, 0.1141), (-0.3061, -0.06506, 0.1141), (-0.2474, -0.05258, 0.07053), (-0.225, -0.04782, 1.47e-17), (-0.2474, -0.05258, -0.07053), (-0.3061, -0.06506, -0.1141), (-0.3786, -0.08048, -0.1141), (-0.4373, -0.09295, -0.07053), (-0.3802, -0.2763, 0.0), (-0.3617, -0.2628, 0.07053), (-0.3132, -0.2275, 0.1141), (-0.2532, -0.1839, 0.1141), (-0.2046, -0.1487, 0.07053), (-0.1861, -0.1352, 1.47e-17), (-0.2046, -0.1487, -0.07053), (-0.2532, -0.1839, -0.1141), (-0.3132, -0.2275, -0.1141), (-0.3617, -0.2628, -0.07053), (-0.235, -0.407, 0.0), (-0.2235, -0.3872, 0.07053), (-0.1935, -0.3352, 0.1141), (-0.1565, -0.271, 0.1141), (-0.1265, -0.219, 0.07053), (-0.115, -0.1992, 1.47e-17), (-0.1265, -0.219, -0.07053), (-0.1565, -0.271, -0.1141), (-0.1935, -0.3352, -0.1141), (-0.2235, -0.3872, -0.07053), (-0.04913, -0.4674, 0.0), (-0.04673, -0.4446, 0.07053), (-0.04046, -0.385, 0.1141), (-0.03271, -0.3112, 0.1141), (-0.02644, -0.2515, 0.07053), (-0.02404, -0.2287, 1.47e-17), (-0.02644, -0.2515, -0.07053), (-0.03271, -0.3112, -0.1141), (-0.04046, -0.385, -0.1141), (-0.04673, -0.4446, -0.07053), (0.1452, -0.447, 0.0), (0.1382, -0.4252, 0.07053), (0.1196, -0.3681, 0.1141), (0.0967, -0.2976, 0.1141), (0.07816, -0.2405, 0.07053), (0.07107, -0.2187, 1.47e-17), (0.07816, -0.2405, -0.07053), (0.0967, -0.2976, -0.1141), (0.1196, -0.3681, -0.1141), (0.1382, -0.4252, -0.07053), (0.3145, -0.3493, 0.0), (0.2992, -0.3322, 0.07053), (0.259, -0.2877, 0.1141), (0.2094, -0.2325, 0.1141), (0.1692, -0.188, 0.07053), (0.1539, -0.1709, 1.47e-17), (0.1692, -0.188, -0.07053), (0.2094, -0.2325, -0.1141), (0.259, -0.2877, -0.1141), (0.2992, -0.3322, -0.07053), (0.4294, -0.1912, 0.0), (0.4084, -0.1818, 0.07053), (0.3536, -0.1574, 0.1141), (0.2859, -0.1273, 0.1141), (0.2311, -0.1029, 0.07053), (0.2101, -0.09355, 1.47e-17), (0.2311, -0.1029, -0.07053), (0.2859, -0.1273, -0.1141), (0.3536, -0.1574, -0.1141), (0.4084, -0.1818, -0.07053)], [], [(0, 10, 11, 1), (1, 11, 12, 2), (2, 12, 13, 3), (3, 13, 14, 4), (4, 14, 15, 5), (5, 15, 16, 6), (6, 16, 17, 7), (7, 17, 18, 8), (8, 18, 19, 9), (9, 19, 10, 0), (10, 20, 21, 11), (11, 21, 22, 12), (12, 22, 23, 13), (13, 23, 24, 14), (14, 24, 25, 15), (15, 25, 26, 16), (16, 26, 27, 17), (17, 27, 28, 18), (18, 28, 29, 19), (19, 29, 20, 10), (20, 30, 31, 21), (21, 31, 32, 22), (22, 32, 33, 23), (23, 33, 34, 24), (24, 34, 35, 25), (25, 35, 36, 26), (26, 36, 37, 27), (27, 37, 38, 28), (28, 38, 39, 29), (29, 39, 30, 20), (30, 40, 41, 31), (31, 41, 42, 32), (32, 42, 43, 33), (33, 43, 44, 34), (34, 44, 45, 35), (35, 45, 46, 36), (36, 46, 47, 37), (37, 47, 48, 38), (38, 48, 49, 39), (39, 49, 40, 30), (40, 50, 51, 41), (41, 51, 52, 42), (42, 52, 53, 43), (43, 53, 54, 44), (44, 54, 55, 45), (45, 55, 56, 46), (46, 56, 57, 47), (47, 57, 58, 48), (48, 58, 59, 49), (49, 59, 50, 40), (50, 60, 61, 51), (51, 61, 62, 52), (52, 62, 63, 53), (53, 63, 64, 54), (54, 64, 65, 55), (55, 65, 66, 56), (56, 66, 67, 57), (57, 67, 68, 58), (58, 68, 69, 59), (59, 69, 60, 50), (60, 70, 71, 61), (61, 71, 72, 62), (62, 72, 73, 63), (63, 73, 74, 64), (64, 74, 75, 65), (65, 75, 76, 66), (66, 76, 77, 67), (67, 77, 78, 68), (68, 78, 79, 69), (69, 79, 70, 60), (70, 80, 81, 71), (71, 81, 82, 72), (72, 82, 83, 73), (73, 83, 84, 74), (74, 84, 85, 75), (75, 85, 86, 76), (76, 86, 87, 77), (77, 87, 88, 78), (78, 88, 89, 79), (79, 89, 80, 70), (80, 90, 91, 81), (81, 91, 92, 82), (82, 92, 93, 83), (83, 93, 94, 84), (84, 94, 95, 85), (85, 95, 96, 86), (86, 96, 97, 87), (87, 97, 98, 88), (88, 98, 99, 89), (89, 99, 90, 80), (90, 100, 101, 91), (91, 101, 102, 92), (92, 102, 103, 93), (93, 103, 104, 94), (94, 104, 105, 95), (95, 105, 106, 96), (96, 106, 107, 97), (97, 107, 108, 98), (98, 108, 109, 99), (99, 109, 100, 90), (100, 110, 111, 101), (101, 111, 112, 102), (102, 112, 113, 103), (103, 113, 114, 104), (104, 114, 115, 105), (105, 115, 116, 106), (106, 116, 117, 107), (107, 117, 118, 108), (108, 118, 119, 109), (109, 119, 110, 100), (110, 120, 121, 111), (111, 121, 122, 112), (112, 122, 123, 113), (113, 123, 124, 114), (114, 124, 125, 115), (115, 125, 126, 116), (116, 126, 127, 117), (117, 127, 128, 118), (118, 128, 129, 119), (119, 129, 120, 110), (120, 130, 131, 121), (121, 131, 132, 122), (122, 132, 133, 123), (123, 133, 134, 124), (124, 134, 135, 125), (125, 135, 136, 126), (126, 136, 137, 127), (127, 137, 138, 128), (128, 138, 139, 129), (129, 139, 130, 120), (130, 140, 141, 131), (131, 141, 142, 132), (132, 142, 143, 133), (133, 143, 144, 134), (134, 144, 145, 135), (135, 145, 146, 136), (136, 146, 147, 137), (137, 147, 148, 138), (138, 148, 149, 139), (139, 149, 140, 130), (140, 0, 1, 141), (141, 1, 2, 142), (142, 2, 3, 143), (143, 3, 4, 144), (144, 4, 5, 145), (145, 5, 6, 146), (146, 6, 7, 147), (147, 7, 8, 148), (148, 8, 9, 149), (149, 9, 0, 140)])
_uv = me_torus.uv_layers.new(name='UVMap')
_uv.uv.foreach_set('vector', [0.5333, 0.6, 0.6, 0.6, 0.6, 0.7, 0.5333, 0.7, 0.5333, 0.7, 0.6, 0.7, 0.6, 0.8, 0.5333, 0.8, 0.5333, 0.8, 0.6, 0.8, 0.6, 0.9, 0.5333, 0.9, 0.5333, 0.9, 0.6, 0.9, 0.6, 1.0, 0.5333, 1.0, 0.5333, -1.11e-16, 0.6, -1.11e-16, 0.6, 0.1, 0.5333, 0.1, 0.5333, 0.1, 0.6, 0.1, 0.6, 0.2, 0.5333, 0.2, 0.5333, 0.2, 0.6, 0.2, 0.6, 0.3, 0.5333, 0.3, 0.5333, 0.3, 0.6, 0.3, 0.6, 0.4, 0.5333, 0.4, 0.5333, 0.4, 0.6, 0.4, 0.6, 0.5, 0.5333, 0.5, 0.5333, 0.5, 0.6, 0.5, 0.6, 0.6, 0.5333, 0.6, 0.6, 0.6, 0.6667, 0.6, 0.6667, 0.7, 0.6, 0.7, 0.6, 0.7, 0.6667, 0.7, 0.6667, 0.8, 0.6, 0.8, 0.6, 0.8, 0.6667, 0.8, 0.6667, 0.9, 0.6, 0.9, 0.6, 0.9, 0.6667, 0.9, 0.6667, 1.0, 0.6, 1.0, 0.6, -1.11e-16, 0.6667, -1.11e-16, 0.6667, 0.1, 0.6, 0.1, 0.6, 0.1, 0.6667, 0.1, 0.6667, 0.2, 0.6, 0.2, 0.6, 0.2, 0.6667, 0.2, 0.6667, 0.3, 0.6, 0.3, 0.6, 0.3, 0.6667, 0.3, 0.6667, 0.4, 0.6, 0.4, 0.6, 0.4, 0.6667, 0.4, 0.6667, 0.5, 0.6, 0.5, 0.6, 0.5, 0.6667, 0.5, 0.6667, 0.6, 0.6, 0.6, 0.6667, 0.6, 0.7333, 0.6, 0.7333, 0.7, 0.6667, 0.7, 0.6667, 0.7, 0.7333, 0.7, 0.7333, 0.8, 0.6667, 0.8, 0.6667, 0.8, 0.7333, 0.8, 0.7333, 0.9, 0.6667, 0.9, 0.6667, 0.9, 0.7333, 0.9, 0.7333, 1.0, 0.6667, 1.0, 0.6667, -1.11e-16, 0.7333, -1.11e-16, 0.7333, 0.1, 0.6667, 0.1, 0.6667, 0.1, 0.7333, 0.1, 0.7333, 0.2, 0.6667, 0.2, 0.6667, 0.2, 0.7333, 0.2, 0.7333, 0.3, 0.6667, 0.3, 0.6667, 0.3, 0.7333, 0.3, 0.7333, 0.4, 0.6667, 0.4, 0.6667, 0.4, 0.7333, 0.4, 0.7333, 0.5, 0.6667, 0.5, 0.6667, 0.5, 0.7333, 0.5, 0.7333, 0.6, 0.6667, 0.6, 0.7333, 0.6, 0.8, 0.6, 0.8, 0.7, 0.7333, 0.7, 0.7333, 0.7, 0.8, 0.7, 0.8, 0.8, 0.7333, 0.8, 0.7333, 0.8, 0.8, 0.8, 0.8, 0.9, 0.7333, 0.9, 0.7333, 0.9, 0.8, 0.9, 0.8, 1.0, 0.7333, 1.0, 0.7333, -1.11e-16, 0.8, -1.11e-16, 0.8, 0.1, 0.7333, 0.1, 0.7333, 0.1, 0.8, 0.1, 0.8, 0.2, 0.7333, 0.2, 0.7333, 0.2, 0.8, 0.2, 0.8, 0.3, 0.7333, 0.3, 0.7333, 0.3, 0.8, 0.3, 0.8, 0.4, 0.7333, 0.4, 0.7333, 0.4, 0.8, 0.4, 0.8, 0.5, 0.7333, 0.5, 0.7333, 0.5, 0.8, 0.5, 0.8, 0.6, 0.7333, 0.6, 0.8, 0.6, 0.8667, 0.6, 0.8667, 0.7, 0.8, 0.7, 0.8, 0.7, 0.8667, 0.7, 0.8667, 0.8, 0.8, 0.8, 0.8, 0.8, 0.8667, 0.8, 0.8667, 0.9, 0.8, 0.9, 0.8, 0.9, 0.8667, 0.9, 0.8667, 1.0, 0.8, 1.0, 0.8, -1.11e-16, 0.8667, -1.11e-16, 0.8667, 0.1, 0.8, 0.1, 0.8, 0.1, 0.8667, 0.1, 0.8667, 0.2, 0.8, 0.2, 0.8, 0.2, 0.8667, 0.2, 0.8667, 0.3, 0.8, 0.3, 0.8, 0.3, 0.8667, 0.3, 0.8667, 0.4, 0.8, 0.4, 0.8, 0.4, 0.8667, 0.4, 0.8667, 0.5, 0.8, 0.5, 0.8, 0.5, 0.8667, 0.5, 0.8667, 0.6, 0.8, 0.6, 0.8667, 0.6, 0.9333, 0.6, 0.9333, 0.7, 0.8667, 0.7, 0.8667, 0.7, 0.9333, 0.7, 0.9333, 0.8, 0.8667, 0.8, 0.8667, 0.8, 0.9333, 0.8, 0.9333, 0.9, 0.8667, 0.9, 0.8667, 0.9, 0.9333, 0.9, 0.9333, 1.0, 0.8667, 1.0, 0.8667, -1.11e-16, 0.9333, -1.11e-16, 0.9333, 0.1, 0.8667, 0.1, 0.8667, 0.1, 0.9333, 0.1, 0.9333, 0.2, 0.8667, 0.2, 0.8667, 0.2, 0.9333, 0.2, 0.9333, 0.3, 0.8667, 0.3, 0.8667, 0.3, 0.9333, 0.3, 0.9333, 0.4, 0.8667, 0.4, 0.8667, 0.4, 0.9333, 0.4, 0.9333, 0.5, 0.8667, 0.5, 0.8667, 0.5, 0.9333, 0.5, 0.9333, 0.6, 0.8667, 0.6, 0.9333, 0.6, 1.0, 0.6, 1.0, 0.7, 0.9333, 0.7, 0.9333, 0.7, 1.0, 0.7, 1.0, 0.8, 0.9333, 0.8, 0.9333, 0.8, 1.0, 0.8, 1.0, 0.9, 0.9333, 0.9, 0.9333, 0.9, 1.0, 0.9, 1.0, 1.0, 0.9333, 1.0, 0.9333, -1.11e-16, 1.0, -1.11e-16, 1.0, 0.1, 0.9333, 0.1, 0.9333, 0.1, 1.0, 0.1, 1.0, 0.2, 0.9333, 0.2, 0.9333, 0.2, 1.0, 0.2, 1.0, 0.3, 0.9333, 0.3, 0.9333, 0.3, 1.0, 0.3, 1.0, 0.4, 0.9333, 0.4, 0.9333, 0.4, 1.0, 0.4, 1.0, 0.5, 0.9333, 0.5, 0.9333, 0.5, 1.0, 0.5, 1.0, 0.6, 0.9333, 0.6, -1.11e-16, 0.6, 0.06667, 0.6, 0.06667, 0.7, -1.11e-16, 0.7, -1.11e-16, 0.7, 0.06667, 0.7, 0.06667, 0.8, -1.11e-16, 0.8, -1.11e-16, 0.8, 0.06667, 0.8, 0.06667, 0.9, -1.11e-16, 0.9, -1.11e-16, 0.9, 0.06667, 0.9, 0.06667, 1.0, -1.11e-16, 1.0, -1.11e-16, -1.11e-16, 0.06667, -1.11e-16, 0.06667, 0.1, -1.11e-16, 0.1, -1.11e-16, 0.1, 0.06667, 0.1, 0.06667, 0.2, -1.11e-16, 0.2, -1.11e-16, 0.2, 0.06667, 0.2, 0.06667, 0.3, -1.11e-16, 0.3, -1.11e-16, 0.3, 0.06667, 0.3, 0.06667, 0.4, -1.11e-16, 0.4, -1.11e-16, 0.4, 0.06667, 0.4, 0.06667, 0.5, -1.11e-16, 0.5, -1.11e-16, 0.5, 0.06667, 0.5, 0.06667, 0.6, -1.11e-16, 0.6, 0.06667, 0.6, 0.1333, 0.6, 0.1333, 0.7, 0.06667, 0.7, 0.06667, 0.7, 0.1333, 0.7, 0.1333, 0.8, 0.06667, 0.8, 0.06667, 0.8, 0.1333, 0.8, 0.1333, 0.9, 0.06667, 0.9, 0.06667, 0.9, 0.1333, 0.9, 0.1333, 1.0, 0.06667, 1.0, 0.06667, -1.11e-16, 0.1333, -1.11e-16, 0.1333, 0.1, 0.06667, 0.1, 0.06667, 0.1, 0.1333, 0.1, 0.1333, 0.2, 0.06667, 0.2, 0.06667, 0.2, 0.1333, 0.2, 0.1333, 0.3, 0.06667, 0.3, 0.06667, 0.3, 0.1333, 0.3, 0.1333, 0.4, 0.06667, 0.4, 0.06667, 0.4, 0.1333, 0.4, 0.1333, 0.5, 0.06667, 0.5, 0.06667, 0.5, 0.1333, 0.5, 0.1333, 0.6, 0.06667, 0.6, 0.1333, 0.6, 0.2, 0.6, 0.2, 0.7, 0.1333, 0.7, 0.1333, 0.7, 0.2, 0.7, 0.2, 0.8, 0.1333, 0.8, 0.1333, 0.8, 0.2, 0.8, 0.2, 0.9, 0.1333, 0.9, 0.1333, 0.9, 0.2, 0.9, 0.2, 1.0, 0.1333, 1.0, 0.1333, -1.11e-16, 0.2, -1.11e-16, 0.2, 0.1, 0.1333, 0.1, 0.1333, 0.1, 0.2, 0.1, 0.2, 0.2, 0.1333, 0.2, 0.1333, 0.2, 0.2, 0.2, 0.2, 0.3, 0.1333, 0.3, 0.1333, 0.3, 0.2, 0.3, 0.2, 0.4, 0.1333, 0.4, 0.1333, 0.4, 0.2, 0.4, 0.2, 0.5, 0.1333, 0.5, 0.1333, 0.5, 0.2, 0.5, 0.2, 0.6, 0.1333, 0.6, 0.2, 0.6, 0.2667, 0.6, 0.2667, 0.7, 0.2, 0.7, 0.2, 0.7, 0.2667, 0.7, 0.2667, 0.8, 0.2, 0.8, 0.2, 0.8, 0.2667, 0.8, 0.2667, 0.9, 0.2, 0.9, 0.2, 0.9, 0.2667, 0.9, 0.2667, 1.0, 0.2, 1.0, 0.2, -1.11e-16, 0.2667, -1.11e-16, 0.2667, 0.1, 0.2, 0.1, 0.2, 0.1, 0.2667, 0.1, 0.2667, 0.2, 0.2, 0.2, 0.2, 0.2, 0.2667, 0.2, 0.2667, 0.3, 0.2, 0.3, 0.2, 0.3, 0.2667, 0.3, 0.2667, 0.4, 0.2, 0.4, 0.2, 0.4, 0.2667, 0.4, 0.2667, 0.5, 0.2, 0.5, 0.2, 0.5, 0.2667, 0.5, 0.2667, 0.6, 0.2, 0.6, 0.2667, 0.6, 0.3333, 0.6, 0.3333, 0.7, 0.2667, 0.7, 0.2667, 0.7, 0.3333, 0.7, 0.3333, 0.8, 0.2667, 0.8, 0.2667, 0.8, 0.3333, 0.8, 0.3333, 0.9, 0.2667, 0.9, 0.2667, 0.9, 0.3333, 0.9, 0.3333, 1.0, 0.2667, 1.0, 0.2667, -1.11e-16, 0.3333, -1.11e-16, 0.3333, 0.1, 0.2667, 0.1, 0.2667, 0.1, 0.3333, 0.1, 0.3333, 0.2, 0.2667, 0.2, 0.2667, 0.2, 0.3333, 0.2, 0.3333, 0.3, 0.2667, 0.3, 0.2667, 0.3, 0.3333, 0.3, 0.3333, 0.4, 0.2667, 0.4, 0.2667, 0.4, 0.3333, 0.4, 0.3333, 0.5, 0.2667, 0.5, 0.2667, 0.5, 0.3333, 0.5, 0.3333, 0.6, 0.2667, 0.6, 0.3333, 0.6, 0.4, 0.6, 0.4, 0.7, 0.3333, 0.7, 0.3333, 0.7, 0.4, 0.7, 0.4, 0.8, 0.3333, 0.8, 0.3333, 0.8, 0.4, 0.8, 0.4, 0.9, 0.3333, 0.9, 0.3333, 0.9, 0.4, 0.9, 0.4, 1.0, 0.3333, 1.0, 0.3333, -1.11e-16, 0.4, -1.11e-16, 0.4, 0.1, 0.3333, 0.1, 0.3333, 0.1, 0.4, 0.1, 0.4, 0.2, 0.3333, 0.2, 0.3333, 0.2, 0.4, 0.2, 0.4, 0.3, 0.3333, 0.3, 0.3333, 0.3, 0.4, 0.3, 0.4, 0.4, 0.3333, 0.4, 0.3333, 0.4, 0.4, 0.4, 0.4, 0.5, 0.3333, 0.5, 0.3333, 0.5, 0.4, 0.5, 0.4, 0.6, 0.3333, 0.6, 0.4, 0.6, 0.4667, 0.6, 0.4667, 0.7, 0.4, 0.7, 0.4, 0.7, 0.4667, 0.7, 0.4667, 0.8, 0.4, 0.8, 0.4, 0.8, 0.4667, 0.8, 0.4667, 0.9, 0.4, 0.9, 0.4, 0.9, 0.4667, 0.9, 0.4667, 1.0, 0.4, 1.0, 0.4, -1.11e-16, 0.4667, -1.11e-16, 0.4667, 0.1, 0.4, 0.1, 0.4, 0.1, 0.4667, 0.1, 0.4667, 0.2, 0.4, 0.2, 0.4, 0.2, 0.4667, 0.2, 0.4667, 0.3, 0.4, 0.3, 0.4, 0.3, 0.4667, 0.3, 0.4667, 0.4, 0.4, 0.4, 0.4, 0.4, 0.4667, 0.4, 0.4667, 0.5, 0.4, 0.5, 0.4, 0.5, 0.4667, 0.5, 0.4667, 0.6, 0.4, 0.6, 0.4667, 0.6, 0.5333, 0.6, 0.5333, 0.7, 0.4667, 0.7, 0.4667, 0.7, 0.5333, 0.7, 0.5333, 0.8, 0.4667, 0.8, 0.4667, 0.8, 0.5333, 0.8, 0.5333, 0.9, 0.4667, 0.9, 0.4667, 0.9, 0.5333, 0.9, 0.5333, 1.0, 0.4667, 1.0, 0.4667, -1.11e-16, 0.5333, -1.11e-16, 0.5333, 0.1, 0.4667, 0.1, 0.4667, 0.1, 0.5333, 0.1, 0.5333, 0.2, 0.4667, 0.2, 0.4667, 0.2, 0.5333, 0.2, 0.5333, 0.3, 0.4667, 0.3, 0.4667, 0.3, 0.5333, 0.3, 0.5333, 0.4, 0.4667, 0.4, 0.4667, 0.4, 0.5333, 0.4, 0.5333, 0.5, 0.4667, 0.5, 0.4667, 0.5, 0.5333, 0.5, 0.5333, 0.6, 0.4667, 0.6])
me_torus.use_remesh_fix_poles = True
me_torus.use_remesh_preserve_attributes = False
me_torus.update()
me_cylindre_002 = bpy.data.meshes.new('Cylindre.002')
me_cylindre_002.from_pydata([(0.0, 0.37, -1.325), (0.0, 0.37, 1.325), (0.1505, 0.338, -1.325), (0.1505, 0.338, 1.325), (0.275, 0.2476, -1.325), (0.275, 0.2476, 1.325), (0.3519, 0.1143, -1.325), (0.3519, 0.1143, 1.325), (0.368, -0.03868, -1.325), (0.368, -0.03868, 1.325), (0.3204, -0.185, -1.325), (0.3204, -0.185, 1.325), (0.2175, -0.2993, -1.325), (0.2175, -0.2993, 1.325), (0.07693, -0.3619, -1.325), (0.07693, -0.3619, 1.325), (-0.07693, -0.3619, -1.325), (-0.07693, -0.3619, 1.325), (-0.2175, -0.2993, -1.325), (-0.2175, -0.2993, 1.325), (-0.3204, -0.185, -1.325), (-0.3204, -0.185, 1.325), (-0.368, -0.03868, -1.325), (-0.368, -0.03868, 1.325), (-0.3519, 0.1143, -1.325), (-0.3519, 0.1143, 1.325), (-0.275, 0.2476, -1.325), (-0.275, 0.2476, 1.325), (-0.1505, 0.338, -1.325), (-0.1505, 0.338, 1.325)], [], [(0, 1, 3, 2), (2, 3, 5, 4), (4, 5, 7, 6), (6, 7, 9, 8), (8, 9, 11, 10), (10, 11, 13, 12), (12, 13, 15, 14), (14, 15, 17, 16), (16, 17, 19, 18), (18, 19, 21, 20), (20, 21, 23, 22), (22, 23, 25, 24), (24, 25, 27, 26), (3, 1, 29, 27, 25, 23, 21, 19, 17, 15, 13, 11, 9, 7, 5), (26, 27, 29, 28), (28, 29, 1, 0), (0, 2, 4, 6, 8, 10, 12, 14, 16, 18, 20, 22, 24, 26, 28)])
_uv = me_cylindre_002.uv_layers.new(name='CarteUV')
_uv.uv.foreach_set('vector', [1.0, 0.5, 1.0, 1.0, 0.9333, 1.0, 0.9333, 0.5, 0.9333, 0.5, 0.9333, 1.0, 0.8667, 1.0, 0.8667, 0.5, 0.8667, 0.5, 0.8667, 1.0, 0.8, 1.0, 0.8, 0.5, 0.8, 0.5, 0.8, 1.0, 0.7333, 1.0, 0.7333, 0.5, 0.7333, 0.5, 0.7333, 1.0, 0.6667, 1.0, 0.6667, 0.5, 0.6667, 0.5, 0.6667, 1.0, 0.6, 1.0, 0.6, 0.5, 0.6, 0.5, 0.6, 1.0, 0.5333, 1.0, 0.5333, 0.5, 0.5333, 0.5, 0.5333, 1.0, 0.4667, 1.0, 0.4667, 0.5, 0.4667, 0.5, 0.4667, 1.0, 0.4, 1.0, 0.4, 0.5, 0.4, 0.5, 0.4, 1.0, 0.3333, 1.0, 0.3333, 0.5, 0.3333, 0.5, 0.3333, 1.0, 0.2667, 1.0, 0.2667, 0.5, 0.2667, 0.5, 0.2667, 1.0, 0.2, 1.0, 0.2, 0.5, 0.2, 0.5, 0.2, 1.0, 0.1333, 1.0, 0.1333, 0.5, 0.3476, 0.4693, 0.25, 0.49, 0.1524, 0.4693, 0.07165, 0.4106, 0.02175, 0.3242, 0.01131, 0.2249, 0.04215, 0.13, 0.1089, 0.05584, 0.2001, 0.01524, 0.2999, 0.01524, 0.3911, 0.05584, 0.4578, 0.13, 0.4887, 0.2249, 0.4783, 0.3242, 0.4284, 0.4106, 0.1333, 0.5, 0.1333, 1.0, 0.06667, 1.0, 0.06667, 0.5, 0.06667, 0.5, 0.06667, 1.0, 4.47e-08, 1.0, 4.47e-08, 0.5, 0.75, 0.49, 0.8476, 0.4693, 0.9284, 0.4106, 0.9783, 0.3242, 0.9887, 0.2249, 0.9578, 0.13, 0.8911, 0.05584, 0.7999, 0.01524, 0.7001, 0.01524, 0.6089, 0.05584, 0.5422, 0.13, 0.5113, 0.2249, 0.5217, 0.3242, 0.5716, 0.4106, 0.6524, 0.4693])
me_cylindre_002.use_remesh_fix_poles = True
me_cylindre_002.use_remesh_preserve_attributes = False
me_cylindre_002.update()
me_c_ne_001 = bpy.data.meshes.new('Cône.001')
me_c_ne_001.from_pydata([(0.0, 1.0, -1.0), (1.0, -4.371e-08, -1.0), (-8.742e-08, -1.0, -1.0), (-1.0, 1.192e-08, -1.0), (0.0, 0.0, 0.3278)], [], [(0, 4, 1), (1, 4, 2), (0, 1, 2, 3), (2, 4, 3), (3, 4, 0)])
_uv = me_c_ne_001.uv_layers.new(name='CarteUV')
_uv.uv.foreach_set('vector', [0.25, 0.49, 0.25, 0.25, 0.49, 0.25, 0.49, 0.25, 0.25, 0.25, 0.25, 0.01, 0.75, 0.49, 0.99, 0.25, 0.75, 0.01, 0.51, 0.25, 0.25, 0.01, 0.25, 0.25, 0.01, 0.25, 0.01, 0.25, 0.25, 0.25, 0.25, 0.49])
me_c_ne_001.use_remesh_fix_poles = True
me_c_ne_001.use_remesh_preserve_attributes = False
me_c_ne_001.update()

# ---- objects
ob_sph_re_001 = bpy.data.objects.new('Sphère.001', me_sph_re_001)
ob_torus = bpy.data.objects.new('Torus', me_torus)
ob_cylindre = bpy.data.objects.new('Cylindre', me_cylindre_002)
ob_c_ne_001 = bpy.data.objects.new('Cône.001', me_c_ne_001)

# ---- transforms, parenting, visibility, modifiers, constraints
ob_sph_re_001.location = (0.0, 0.0, 3.257)
ob_torus.location = (0.0, 0.0, 0.45)
ob_torus.scale = (0.8981, 0.8981, 0.8981)
ob_cylindre.location = (0.0, 0.0, 1.371)
ob_c_ne_001.location = (0.0, 0.0, 0.8016)
ob_c_ne_001.scale = (0.833, 0.833, 0.833)
_m = ob_c_ne_001.modifiers.new('Biseau', 'BEVEL')
_m.width = 0.11
_m.width_pct = 0.11
_m.segments = 6

# ---- collection membership
scene.collection.objects.link(ob_sph_re_001)
scene.collection.objects.link(ob_torus)
scene.collection.objects.link(ob_cylindre)
scene.collection.objects.link(ob_c_ne_001)

# ---- scene / render settings (as saved in the file)
scene.frame_start = 1; scene.frame_end = 250; scene.frame_set(185)
scene.render.engine = 'BLENDER_EEVEE_NEXT'
scene.cycles.use_denoising = False
scene.cycles.samples = 128
scene.cycles.sampling_pattern = 'TABULATED_SOBOL'
scene.cycles.use_adaptive_sampling = False
scene.cycles.use_light_tree = False
scene.view_settings.view_transform = 'Filmic'
bpy.context.view_layer.update()

# ---- added for rendering (the .blend has no active camera and no usable light): camera, sun
cam_auto = bpy.data.cameras.new('AutoCamera')
cam_auto.lens = 50.0
cam_auto.sensor_width = 36.0
cam_auto.clip_end = 1000.0
ob_auto_camera = bpy.data.objects.new('AutoCamera', cam_auto)
scene.collection.objects.link(ob_auto_camera)
ob_auto_camera.location = (4.04394, -4.85273, 4.86987)
ob_auto_camera.rotation_euler = (1.09748, -7.21219e-08, 0.694738)
scene.camera = ob_auto_camera
light_auto_sun = bpy.data.lights.new('AutoSun', 'SUN')
light_auto_sun.energy = 3.0
light_auto_sun.angle = 0.0523599
ob_auto_sun = bpy.data.objects.new('AutoSun', light_auto_sun)
scene.collection.objects.link(ob_auto_sun)
ob_auto_sun.rotation_euler = (0.872665, 0.174533, 0.523599)
bpy.context.view_layer.update()
